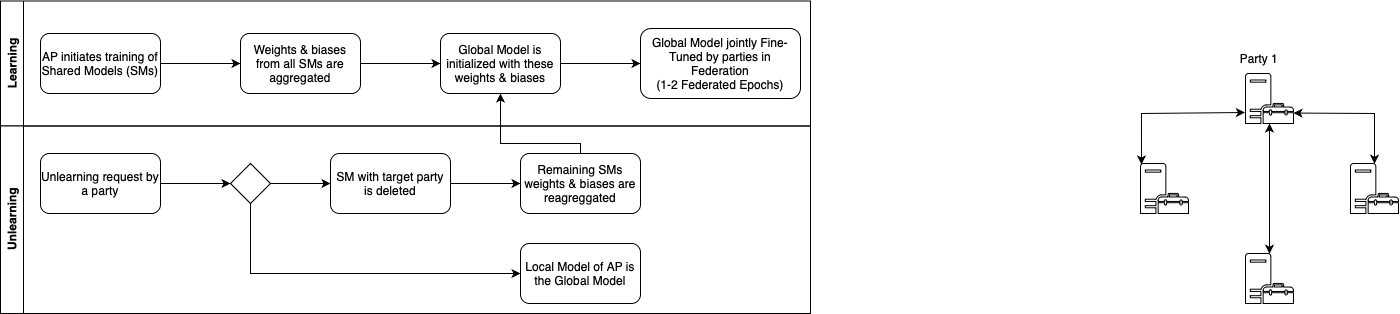

The diagram above was exported from draw.io. Its source (the exported page's mxGraphModel, read from the mxfile embedded in the PNG):
<mxGraphModel dx="1190" dy="693" grid="1" gridSize="10" guides="1" tooltips="1" connect="1" arrows="1" fold="1" page="1" pageScale="1" pageWidth="827" pageHeight="1169" math="0" shadow="0">
  <root>
    <mxCell id="WIyWlLk6GJQsqaUBKTNV-0" />
    <mxCell id="WIyWlLk6GJQsqaUBKTNV-1" parent="WIyWlLk6GJQsqaUBKTNV-0" />
    <mxCell id="fkETZF3wrzb1Whtqonsm-1" value="" style="sketch=0;pointerEvents=1;shadow=0;dashed=0;html=1;labelPosition=center;verticalLabelPosition=bottom;verticalAlign=top;align=center;shape=mxgraph.mscae.system_center.management_point" vertex="1" parent="WIyWlLk6GJQsqaUBKTNV-1">
      <mxGeometry x="1245" y="140" width="48" height="50" as="geometry" />
    </mxCell>
    <mxCell id="fkETZF3wrzb1Whtqonsm-3" value="" style="sketch=0;pointerEvents=1;shadow=0;dashed=0;html=1;labelPosition=center;verticalLabelPosition=bottom;verticalAlign=top;align=center;shape=mxgraph.mscae.system_center.management_point" vertex="1" parent="WIyWlLk6GJQsqaUBKTNV-1">
      <mxGeometry x="1245" y="320" width="48" height="50" as="geometry" />
    </mxCell>
    <mxCell id="fkETZF3wrzb1Whtqonsm-4" value="" style="sketch=0;pointerEvents=1;shadow=0;dashed=0;html=1;labelPosition=center;verticalLabelPosition=bottom;verticalAlign=top;align=center;shape=mxgraph.mscae.system_center.management_point" vertex="1" parent="WIyWlLk6GJQsqaUBKTNV-1">
      <mxGeometry x="1350" y="230" width="48" height="50" as="geometry" />
    </mxCell>
    <mxCell id="fkETZF3wrzb1Whtqonsm-5" value="" style="sketch=0;pointerEvents=1;shadow=0;dashed=0;html=1;labelPosition=center;verticalLabelPosition=bottom;verticalAlign=top;align=center;shape=mxgraph.mscae.system_center.management_point" vertex="1" parent="WIyWlLk6GJQsqaUBKTNV-1">
      <mxGeometry x="1140" y="230" width="48" height="50" as="geometry" />
    </mxCell>
    <mxCell id="fkETZF3wrzb1Whtqonsm-7" value="" style="endArrow=classic;html=1;rounded=0;entryX=0.5;entryY=0.005;entryDx=0;entryDy=0;entryPerimeter=0;exitX=0.5;exitY=1;exitDx=0;exitDy=0;exitPerimeter=0;startArrow=classic;startFill=1;" edge="1" parent="WIyWlLk6GJQsqaUBKTNV-1" source="fkETZF3wrzb1Whtqonsm-1" target="fkETZF3wrzb1Whtqonsm-3">
      <mxGeometry width="50" height="50" relative="1" as="geometry">
        <mxPoint x="1348" y="200" as="sourcePoint" />
        <mxPoint x="1398" y="150" as="targetPoint" />
      </mxGeometry>
    </mxCell>
    <mxCell id="fkETZF3wrzb1Whtqonsm-8" value="" style="endArrow=classic;html=1;rounded=0;entryX=0.5;entryY=0.005;entryDx=0;entryDy=0;entryPerimeter=0;exitX=0.999;exitY=0.791;exitDx=0;exitDy=0;exitPerimeter=0;startArrow=classic;startFill=1;" edge="1" parent="WIyWlLk6GJQsqaUBKTNV-1" source="fkETZF3wrzb1Whtqonsm-1" target="fkETZF3wrzb1Whtqonsm-4">
      <mxGeometry width="50" height="50" relative="1" as="geometry">
        <mxPoint x="1279" y="200" as="sourcePoint" />
        <mxPoint x="1279" y="330" as="targetPoint" />
        <Array as="points">
          <mxPoint x="1374" y="180" />
        </Array>
      </mxGeometry>
    </mxCell>
    <mxCell id="fkETZF3wrzb1Whtqonsm-9" value="" style="endArrow=classic;html=1;rounded=0;entryX=0.02;entryY=0.02;entryDx=0;entryDy=0;entryPerimeter=0;exitX=-0.012;exitY=0.78;exitDx=0;exitDy=0;exitPerimeter=0;startArrow=classic;startFill=1;" edge="1" parent="WIyWlLk6GJQsqaUBKTNV-1" source="fkETZF3wrzb1Whtqonsm-1" target="fkETZF3wrzb1Whtqonsm-5">
      <mxGeometry width="50" height="50" relative="1" as="geometry">
        <mxPoint x="1219" y="200" as="sourcePoint" />
        <mxPoint x="1219" y="330" as="targetPoint" />
        <Array as="points">
          <mxPoint x="1141" y="180" />
        </Array>
      </mxGeometry>
    </mxCell>
    <mxCell id="fkETZF3wrzb1Whtqonsm-10" value="Party 1" style="text;html=1;align=center;verticalAlign=middle;whiteSpace=wrap;rounded=0;" vertex="1" parent="WIyWlLk6GJQsqaUBKTNV-1">
      <mxGeometry x="1229" y="110" width="60" height="30" as="geometry" />
    </mxCell>
    <mxCell id="fkETZF3wrzb1Whtqonsm-21" style="edgeStyle=orthogonalEdgeStyle;rounded=0;orthogonalLoop=1;jettySize=auto;html=1;exitX=1;exitY=0.5;exitDx=0;exitDy=0;entryX=0;entryY=0.5;entryDx=0;entryDy=0;" edge="1" parent="WIyWlLk6GJQsqaUBKTNV-1" source="fkETZF3wrzb1Whtqonsm-11" target="fkETZF3wrzb1Whtqonsm-12">
      <mxGeometry relative="1" as="geometry" />
    </mxCell>
    <mxCell id="fkETZF3wrzb1Whtqonsm-11" value="AP initiates training of Shared Models (SMs)" style="rounded=1;whiteSpace=wrap;html=1;" vertex="1" parent="WIyWlLk6GJQsqaUBKTNV-1">
      <mxGeometry x="40" y="100" width="120" height="60" as="geometry" />
    </mxCell>
    <mxCell id="fkETZF3wrzb1Whtqonsm-12" value="Weights &amp;amp; biases from all SMs are aggregated" style="rounded=1;whiteSpace=wrap;html=1;" vertex="1" parent="WIyWlLk6GJQsqaUBKTNV-1">
      <mxGeometry x="240" y="100" width="120" height="60" as="geometry" />
    </mxCell>
    <mxCell id="fkETZF3wrzb1Whtqonsm-13" value="Global Model is initialized with these weights &amp;amp; biases" style="rounded=1;whiteSpace=wrap;html=1;" vertex="1" parent="WIyWlLk6GJQsqaUBKTNV-1">
      <mxGeometry x="440" y="100" width="120" height="60" as="geometry" />
    </mxCell>
    <mxCell id="fkETZF3wrzb1Whtqonsm-14" value="Global Model jointly Fine-Tuned by parties in Federation&lt;div&gt;(1-2 Federated Epochs)&lt;/div&gt;" style="rounded=1;whiteSpace=wrap;html=1;" vertex="1" parent="WIyWlLk6GJQsqaUBKTNV-1">
      <mxGeometry x="640" y="95" width="160" height="70" as="geometry" />
    </mxCell>
    <mxCell id="fkETZF3wrzb1Whtqonsm-15" value="Unlearning request by a party" style="rounded=1;whiteSpace=wrap;html=1;" vertex="1" parent="WIyWlLk6GJQsqaUBKTNV-1">
      <mxGeometry x="40" y="220" width="120" height="60" as="geometry" />
    </mxCell>
    <mxCell id="fkETZF3wrzb1Whtqonsm-16" value="SM with target party is deleted" style="rounded=1;whiteSpace=wrap;html=1;" vertex="1" parent="WIyWlLk6GJQsqaUBKTNV-1">
      <mxGeometry x="330" y="220" width="120" height="60" as="geometry" />
    </mxCell>
    <mxCell id="fkETZF3wrzb1Whtqonsm-17" value="Remaining SMs weights &amp;amp; biases are reagreggated" style="rounded=1;whiteSpace=wrap;html=1;" vertex="1" parent="WIyWlLk6GJQsqaUBKTNV-1">
      <mxGeometry x="520" y="220" width="120" height="60" as="geometry" />
    </mxCell>
    <mxCell id="fkETZF3wrzb1Whtqonsm-20" value="" style="rhombus;whiteSpace=wrap;html=1;" vertex="1" parent="WIyWlLk6GJQsqaUBKTNV-1">
      <mxGeometry x="230" y="230" width="40" height="40" as="geometry" />
    </mxCell>
    <mxCell id="fkETZF3wrzb1Whtqonsm-22" style="edgeStyle=orthogonalEdgeStyle;rounded=0;orthogonalLoop=1;jettySize=auto;html=1;exitX=1;exitY=0.5;exitDx=0;exitDy=0;" edge="1" parent="WIyWlLk6GJQsqaUBKTNV-1" source="fkETZF3wrzb1Whtqonsm-12" target="fkETZF3wrzb1Whtqonsm-13">
      <mxGeometry relative="1" as="geometry">
        <mxPoint x="360" y="129.66" as="sourcePoint" />
        <mxPoint x="430" y="129.66" as="targetPoint" />
      </mxGeometry>
    </mxCell>
    <mxCell id="fkETZF3wrzb1Whtqonsm-23" style="edgeStyle=orthogonalEdgeStyle;rounded=0;orthogonalLoop=1;jettySize=auto;html=1;exitX=1;exitY=0.5;exitDx=0;exitDy=0;" edge="1" parent="WIyWlLk6GJQsqaUBKTNV-1" source="fkETZF3wrzb1Whtqonsm-13" target="fkETZF3wrzb1Whtqonsm-14">
      <mxGeometry relative="1" as="geometry">
        <mxPoint x="570" y="189.31" as="sourcePoint" />
        <mxPoint x="740" y="189.31" as="targetPoint" />
      </mxGeometry>
    </mxCell>
    <mxCell id="fkETZF3wrzb1Whtqonsm-25" style="edgeStyle=orthogonalEdgeStyle;rounded=0;orthogonalLoop=1;jettySize=auto;html=1;exitX=1;exitY=0.5;exitDx=0;exitDy=0;entryX=0;entryY=0.5;entryDx=0;entryDy=0;" edge="1" parent="WIyWlLk6GJQsqaUBKTNV-1" source="fkETZF3wrzb1Whtqonsm-15" target="fkETZF3wrzb1Whtqonsm-20">
      <mxGeometry relative="1" as="geometry">
        <mxPoint x="130" y="210" as="sourcePoint" />
        <mxPoint x="210" y="210" as="targetPoint" />
      </mxGeometry>
    </mxCell>
    <mxCell id="fkETZF3wrzb1Whtqonsm-26" style="edgeStyle=orthogonalEdgeStyle;rounded=0;orthogonalLoop=1;jettySize=auto;html=1;exitX=0.5;exitY=1;exitDx=0;exitDy=0;entryX=0;entryY=0.5;entryDx=0;entryDy=0;" edge="1" parent="WIyWlLk6GJQsqaUBKTNV-1" source="fkETZF3wrzb1Whtqonsm-20" target="fkETZF3wrzb1Whtqonsm-19">
      <mxGeometry relative="1" as="geometry">
        <mxPoint x="300" y="300" as="sourcePoint" />
        <mxPoint x="470" y="350" as="targetPoint" />
        <Array as="points">
          <mxPoint x="250" y="340" />
        </Array>
      </mxGeometry>
    </mxCell>
    <mxCell id="fkETZF3wrzb1Whtqonsm-27" style="edgeStyle=orthogonalEdgeStyle;rounded=0;orthogonalLoop=1;jettySize=auto;html=1;exitX=1;exitY=0.5;exitDx=0;exitDy=0;entryX=0;entryY=0.5;entryDx=0;entryDy=0;" edge="1" parent="WIyWlLk6GJQsqaUBKTNV-1" source="fkETZF3wrzb1Whtqonsm-20" target="fkETZF3wrzb1Whtqonsm-16">
      <mxGeometry relative="1" as="geometry">
        <mxPoint x="260" y="280" as="sourcePoint" />
        <mxPoint x="260" y="350" as="targetPoint" />
      </mxGeometry>
    </mxCell>
    <mxCell id="fkETZF3wrzb1Whtqonsm-29" style="edgeStyle=orthogonalEdgeStyle;rounded=0;orthogonalLoop=1;jettySize=auto;html=1;exitX=1;exitY=0.5;exitDx=0;exitDy=0;entryX=0;entryY=0.5;entryDx=0;entryDy=0;" edge="1" parent="WIyWlLk6GJQsqaUBKTNV-1" source="fkETZF3wrzb1Whtqonsm-16" target="fkETZF3wrzb1Whtqonsm-17">
      <mxGeometry relative="1" as="geometry">
        <mxPoint x="470" y="270" as="sourcePoint" />
        <mxPoint x="530" y="270" as="targetPoint" />
      </mxGeometry>
    </mxCell>
    <mxCell id="fkETZF3wrzb1Whtqonsm-30" style="edgeStyle=orthogonalEdgeStyle;rounded=0;orthogonalLoop=1;jettySize=auto;html=1;exitX=0.5;exitY=0;exitDx=0;exitDy=0;entryX=0.5;entryY=1;entryDx=0;entryDy=0;" edge="1" parent="WIyWlLk6GJQsqaUBKTNV-1" source="fkETZF3wrzb1Whtqonsm-17" target="fkETZF3wrzb1Whtqonsm-13">
      <mxGeometry relative="1" as="geometry">
        <mxPoint x="460" y="260" as="sourcePoint" />
        <mxPoint x="530" y="260" as="targetPoint" />
        <Array as="points">
          <mxPoint x="580" y="210" />
          <mxPoint x="500" y="210" />
        </Array>
      </mxGeometry>
    </mxCell>
    <mxCell id="fkETZF3wrzb1Whtqonsm-32" value="Learning" style="swimlane;horizontal=0;whiteSpace=wrap;html=1;" vertex="1" parent="WIyWlLk6GJQsqaUBKTNV-1">
      <mxGeometry y="67.5" width="810" height="125" as="geometry" />
    </mxCell>
    <mxCell id="fkETZF3wrzb1Whtqonsm-33" value="Unlearning" style="swimlane;horizontal=0;whiteSpace=wrap;html=1;" vertex="1" parent="WIyWlLk6GJQsqaUBKTNV-1">
      <mxGeometry y="192.5" width="810" height="187.5" as="geometry" />
    </mxCell>
    <mxCell id="fkETZF3wrzb1Whtqonsm-19" value="Local Model of AP is the Global Model" style="rounded=1;whiteSpace=wrap;html=1;" vertex="1" parent="fkETZF3wrzb1Whtqonsm-33">
      <mxGeometry x="520" y="117.5" width="120" height="60" as="geometry" />
    </mxCell>
  </root>
</mxGraphModel>